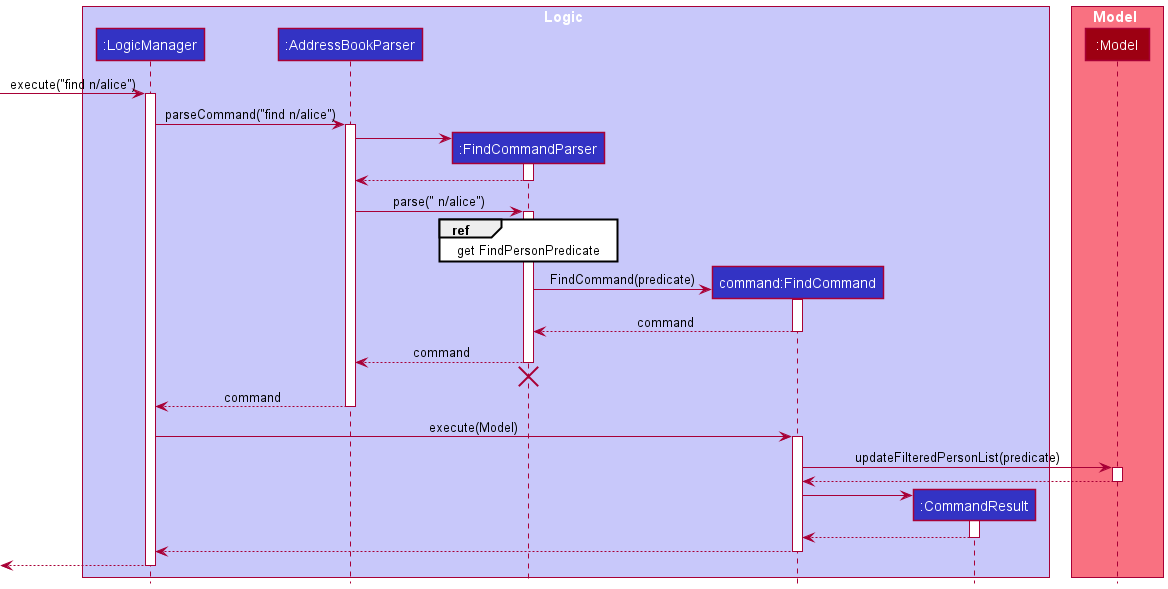

The diagram above was rendered by PlantUML. Its source (embedded in the PNG):
@startuml
!include style.puml

box Logic LOGIC_COLOR_T1
participant ":LogicManager" as LogicManager LOGIC_COLOR
participant ":AddressBookParser" as AddressBookParser LOGIC_COLOR
participant ":FindCommandParser" as FindCommandParser LOGIC_COLOR
participant "command:FindCommand" as FindCommand LOGIC_COLOR
participant ":CommandResult" as CommandResult LOGIC_COLOR
end box

skinparam BoxPadding 10

box Model MODEL_COLOR_T1
participant ":Model" as Model MODEL_COLOR
end box

[-> LogicManager : execute("find n/alice")
activate LogicManager

LogicManager -> AddressBookParser : parseCommand("find n/alice")
activate AddressBookParser

create FindCommandParser
AddressBookParser -> FindCommandParser
activate FindCommandParser

FindCommandParser --> AddressBookParser
deactivate FindCommandParser

AddressBookParser -> FindCommandParser : parse(" n/alice")
activate FindCommandParser

ref over FindCommandParser : get FindPersonPredicate

create FindCommand
FindCommandParser -> FindCommand : FindCommand(predicate)
activate FindCommand

FindCommand --> FindCommandParser: command
deactivate FindCommand

FindCommandParser --> AddressBookParser : command
deactivate FindCommandParser
'Hidden arrow to position the destroy marker below the end of the activation bar.
FindCommandParser -[hidden]-> AddressBookParser
destroy FindCommandParser

AddressBookParser --> LogicManager : command
deactivate AddressBookParser

LogicManager -> FindCommand : execute(Model)
activate FindCommand

FindCommand -> Model : updateFilteredPersonList(predicate)
activate Model

Model --> FindCommand
deactivate Model

create CommandResult
FindCommand -> CommandResult
activate CommandResult

CommandResult --> FindCommand
deactivate CommandResult

FindCommand --> LogicManager
deactivate FindCommand

[<--LogicManager
deactivate LogicManager
@enduml